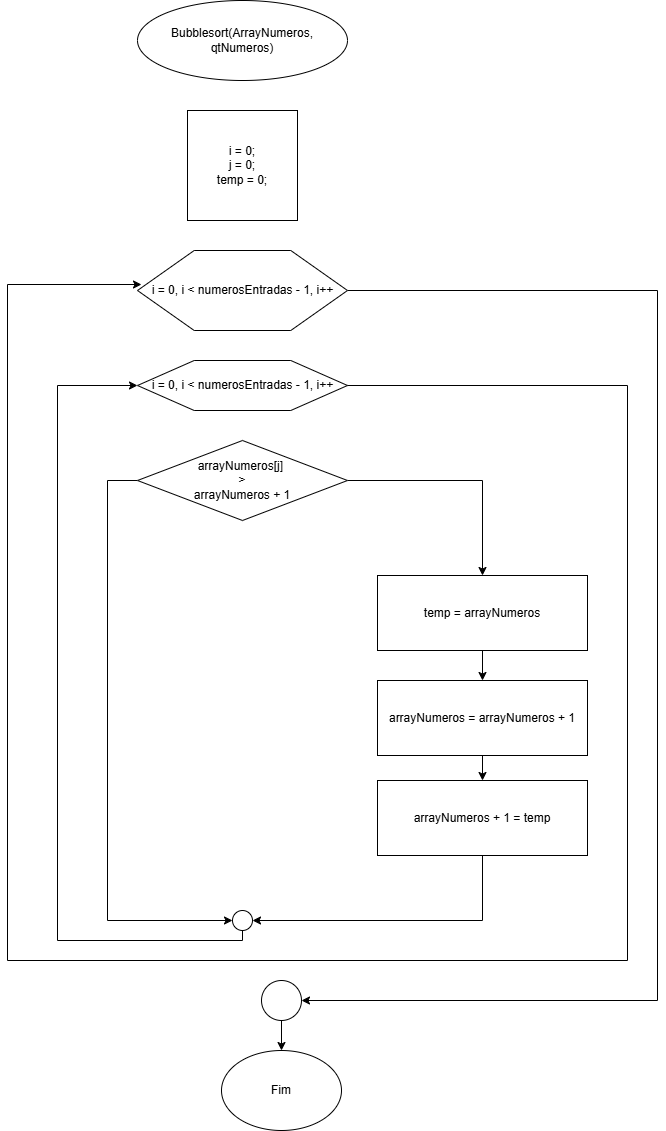

The diagram above was exported from draw.io. Its source (the exported page's mxGraphModel, read from the mxfile embedded in the PNG):
<mxGraphModel dx="872" dy="431" grid="1" gridSize="10" guides="1" tooltips="1" connect="1" arrows="1" fold="1" page="1" pageScale="1" pageWidth="827" pageHeight="1169" math="0" shadow="0">
  <root>
    <mxCell id="0" />
    <mxCell id="1" parent="0" />
    <mxCell id="wcsJ4sGpE92ShqbxaoGK-31" value="Bubblesort(ArrayNumeros, qtNumeros)" style="ellipse;whiteSpace=wrap;html=1;" vertex="1" parent="1">
      <mxGeometry x="270" y="10" width="210" height="80" as="geometry" />
    </mxCell>
    <mxCell id="wcsJ4sGpE92ShqbxaoGK-32" value="i = 0;&lt;br&gt;j = 0;&lt;br&gt;temp = 0;" style="whiteSpace=wrap;html=1;aspect=fixed;" vertex="1" parent="1">
      <mxGeometry x="320" y="120" width="110" height="110" as="geometry" />
    </mxCell>
    <mxCell id="wcsJ4sGpE92ShqbxaoGK-52" style="edgeStyle=orthogonalEdgeStyle;rounded=0;orthogonalLoop=1;jettySize=auto;html=1;entryX=1;entryY=0.5;entryDx=0;entryDy=0;" edge="1" parent="1" source="wcsJ4sGpE92ShqbxaoGK-33" target="wcsJ4sGpE92ShqbxaoGK-49">
      <mxGeometry relative="1" as="geometry">
        <Array as="points">
          <mxPoint x="790" y="300" />
          <mxPoint x="790" y="1010" />
        </Array>
      </mxGeometry>
    </mxCell>
    <mxCell id="wcsJ4sGpE92ShqbxaoGK-33" value="i = 0, i &amp;lt; numerosEntradas - 1, i++" style="verticalLabelPosition=middle;verticalAlign=middle;html=1;shape=hexagon;perimeter=hexagonPerimeter2;arcSize=6;size=0.27;labelPosition=center;align=center;" vertex="1" parent="1">
      <mxGeometry x="270" y="260" width="210" height="80" as="geometry" />
    </mxCell>
    <mxCell id="wcsJ4sGpE92ShqbxaoGK-34" value="i = 0, i &amp;lt; numerosEntradas - 1, i++" style="verticalLabelPosition=middle;verticalAlign=middle;html=1;shape=hexagon;perimeter=hexagonPerimeter2;arcSize=6;size=0.27;labelPosition=center;align=center;" vertex="1" parent="1">
      <mxGeometry x="270" y="370" width="210" height="50" as="geometry" />
    </mxCell>
    <mxCell id="wcsJ4sGpE92ShqbxaoGK-44" style="edgeStyle=orthogonalEdgeStyle;rounded=0;orthogonalLoop=1;jettySize=auto;html=1;entryX=0.5;entryY=0;entryDx=0;entryDy=0;" edge="1" parent="1" source="wcsJ4sGpE92ShqbxaoGK-36" target="wcsJ4sGpE92ShqbxaoGK-37">
      <mxGeometry relative="1" as="geometry" />
    </mxCell>
    <mxCell id="wcsJ4sGpE92ShqbxaoGK-46" style="edgeStyle=orthogonalEdgeStyle;rounded=0;orthogonalLoop=1;jettySize=auto;html=1;entryX=0;entryY=0.5;entryDx=0;entryDy=0;" edge="1" parent="1" source="wcsJ4sGpE92ShqbxaoGK-36" target="wcsJ4sGpE92ShqbxaoGK-40">
      <mxGeometry relative="1" as="geometry">
        <Array as="points">
          <mxPoint x="240" y="490" />
          <mxPoint x="240" y="930" />
        </Array>
      </mxGeometry>
    </mxCell>
    <mxCell id="wcsJ4sGpE92ShqbxaoGK-36" value="arrayNumeros[j]&amp;nbsp;&lt;br&gt;&amp;gt;&lt;br&gt;arrayNumeros + 1" style="rhombus;whiteSpace=wrap;html=1;" vertex="1" parent="1">
      <mxGeometry x="270" y="450" width="210" height="80" as="geometry" />
    </mxCell>
    <mxCell id="wcsJ4sGpE92ShqbxaoGK-41" value="" style="edgeStyle=orthogonalEdgeStyle;rounded=0;orthogonalLoop=1;jettySize=auto;html=1;" edge="1" parent="1" source="wcsJ4sGpE92ShqbxaoGK-37" target="wcsJ4sGpE92ShqbxaoGK-38">
      <mxGeometry relative="1" as="geometry" />
    </mxCell>
    <mxCell id="wcsJ4sGpE92ShqbxaoGK-37" value="temp = arrayNumeros" style="rounded=0;whiteSpace=wrap;html=1;" vertex="1" parent="1">
      <mxGeometry x="510" y="585" width="210" height="75" as="geometry" />
    </mxCell>
    <mxCell id="wcsJ4sGpE92ShqbxaoGK-42" value="" style="edgeStyle=orthogonalEdgeStyle;rounded=0;orthogonalLoop=1;jettySize=auto;html=1;" edge="1" parent="1" source="wcsJ4sGpE92ShqbxaoGK-38" target="wcsJ4sGpE92ShqbxaoGK-39">
      <mxGeometry relative="1" as="geometry" />
    </mxCell>
    <mxCell id="wcsJ4sGpE92ShqbxaoGK-38" value="arrayNumeros = arrayNumeros + 1" style="rounded=0;whiteSpace=wrap;html=1;" vertex="1" parent="1">
      <mxGeometry x="510" y="690" width="210" height="75" as="geometry" />
    </mxCell>
    <mxCell id="wcsJ4sGpE92ShqbxaoGK-43" style="edgeStyle=orthogonalEdgeStyle;rounded=0;orthogonalLoop=1;jettySize=auto;html=1;entryX=1;entryY=0.5;entryDx=0;entryDy=0;" edge="1" parent="1" source="wcsJ4sGpE92ShqbxaoGK-39" target="wcsJ4sGpE92ShqbxaoGK-40">
      <mxGeometry relative="1" as="geometry">
        <Array as="points">
          <mxPoint x="615" y="930" />
        </Array>
      </mxGeometry>
    </mxCell>
    <mxCell id="wcsJ4sGpE92ShqbxaoGK-39" value="arrayNumeros + 1 = temp" style="rounded=0;whiteSpace=wrap;html=1;" vertex="1" parent="1">
      <mxGeometry x="510" y="790" width="210" height="75" as="geometry" />
    </mxCell>
    <mxCell id="wcsJ4sGpE92ShqbxaoGK-47" style="edgeStyle=orthogonalEdgeStyle;rounded=0;orthogonalLoop=1;jettySize=auto;html=1;entryX=0;entryY=0.5;entryDx=0;entryDy=0;" edge="1" parent="1" source="wcsJ4sGpE92ShqbxaoGK-40" target="wcsJ4sGpE92ShqbxaoGK-34">
      <mxGeometry relative="1" as="geometry">
        <Array as="points">
          <mxPoint x="375" y="950" />
          <mxPoint x="190" y="950" />
          <mxPoint x="190" y="395" />
        </Array>
      </mxGeometry>
    </mxCell>
    <mxCell id="wcsJ4sGpE92ShqbxaoGK-40" value="" style="ellipse;whiteSpace=wrap;html=1;aspect=fixed;" vertex="1" parent="1">
      <mxGeometry x="365" y="920" width="20" height="20" as="geometry" />
    </mxCell>
    <mxCell id="wcsJ4sGpE92ShqbxaoGK-48" style="edgeStyle=orthogonalEdgeStyle;rounded=0;orthogonalLoop=1;jettySize=auto;html=1;entryX=0.019;entryY=0.425;entryDx=0;entryDy=0;entryPerimeter=0;" edge="1" parent="1" source="wcsJ4sGpE92ShqbxaoGK-34" target="wcsJ4sGpE92ShqbxaoGK-33">
      <mxGeometry relative="1" as="geometry">
        <Array as="points">
          <mxPoint x="760" y="395" />
          <mxPoint x="760" y="970" />
          <mxPoint x="140" y="970" />
          <mxPoint x="140" y="294" />
        </Array>
      </mxGeometry>
    </mxCell>
    <mxCell id="wcsJ4sGpE92ShqbxaoGK-54" value="" style="edgeStyle=orthogonalEdgeStyle;rounded=0;orthogonalLoop=1;jettySize=auto;html=1;" edge="1" parent="1" source="wcsJ4sGpE92ShqbxaoGK-49" target="wcsJ4sGpE92ShqbxaoGK-53">
      <mxGeometry relative="1" as="geometry" />
    </mxCell>
    <mxCell id="wcsJ4sGpE92ShqbxaoGK-49" value="" style="ellipse;whiteSpace=wrap;html=1;aspect=fixed;" vertex="1" parent="1">
      <mxGeometry x="394" y="990" width="40" height="40" as="geometry" />
    </mxCell>
    <mxCell id="wcsJ4sGpE92ShqbxaoGK-53" value="Fim" style="ellipse;whiteSpace=wrap;html=1;" vertex="1" parent="1">
      <mxGeometry x="354" y="1060" width="120" height="80" as="geometry" />
    </mxCell>
  </root>
</mxGraphModel>